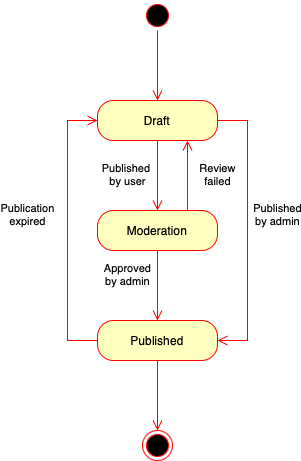

The diagram above was exported from draw.io. Its source (the exported page's mxGraphModel, read from the mxfile embedded in the PNG):
<mxGraphModel dx="1239" dy="4" grid="1" gridSize="10" guides="1" tooltips="1" connect="1" arrows="1" fold="1" page="1" pageScale="1" pageWidth="1100" pageHeight="850" background="none" math="0" shadow="0">
  <root>
    <mxCell id="0" />
    <mxCell id="1" parent="0" />
    <mxCell id="b5D-Kj8Ot-FVUEvuko0M-9" value="Draft" style="rounded=1;whiteSpace=wrap;html=1;arcSize=40;fontColor=#000000;fillColor=#ffffc0;strokeColor=#ff0000;" vertex="1" parent="1">
      <mxGeometry x="490" y="1070" width="120" height="40" as="geometry" />
    </mxCell>
    <mxCell id="b5D-Kj8Ot-FVUEvuko0M-10" value="Published&amp;nbsp;&lt;br style=&quot;border-color: var(--border-color);&quot;&gt;by user" style="edgeStyle=orthogonalEdgeStyle;html=1;verticalAlign=bottom;endArrow=open;endSize=8;strokeColor=#ff0000;rounded=0;entryX=0.5;entryY=0;entryDx=0;entryDy=0;" edge="1" parent="1" source="b5D-Kj8Ot-FVUEvuko0M-9" target="b5D-Kj8Ot-FVUEvuko0M-13">
      <mxGeometry x="0.4286" y="-30" relative="1" as="geometry">
        <mxPoint x="550" y="1170" as="targetPoint" />
        <mxPoint as="offset" />
      </mxGeometry>
    </mxCell>
    <mxCell id="b5D-Kj8Ot-FVUEvuko0M-11" value="" style="ellipse;html=1;shape=startState;fillColor=#000000;strokeColor=#ff0000;" vertex="1" parent="1">
      <mxGeometry x="535" y="970" width="30" height="30" as="geometry" />
    </mxCell>
    <mxCell id="b5D-Kj8Ot-FVUEvuko0M-12" value="" style="edgeStyle=orthogonalEdgeStyle;html=1;verticalAlign=bottom;endArrow=open;endSize=8;strokeColor=#ff0000;rounded=0;entryX=0.5;entryY=0;entryDx=0;entryDy=0;" edge="1" parent="1" source="b5D-Kj8Ot-FVUEvuko0M-11" target="b5D-Kj8Ot-FVUEvuko0M-9">
      <mxGeometry relative="1" as="geometry">
        <mxPoint x="550" y="1060" as="targetPoint" />
      </mxGeometry>
    </mxCell>
    <mxCell id="b5D-Kj8Ot-FVUEvuko0M-13" value="Moderation" style="rounded=1;whiteSpace=wrap;html=1;arcSize=40;fontColor=#000000;fillColor=#ffffc0;strokeColor=#ff0000;" vertex="1" parent="1">
      <mxGeometry x="490" y="1180" width="120" height="40" as="geometry" />
    </mxCell>
    <mxCell id="b5D-Kj8Ot-FVUEvuko0M-14" value="Approved&lt;br&gt;by admin" style="edgeStyle=orthogonalEdgeStyle;html=1;verticalAlign=bottom;endArrow=open;endSize=8;strokeColor=#ff0000;rounded=0;entryX=0.5;entryY=0;entryDx=0;entryDy=0;" edge="1" parent="1" source="b5D-Kj8Ot-FVUEvuko0M-13" target="b5D-Kj8Ot-FVUEvuko0M-15">
      <mxGeometry x="0.1429" y="-30" relative="1" as="geometry">
        <mxPoint x="550" y="1280" as="targetPoint" />
        <mxPoint as="offset" />
      </mxGeometry>
    </mxCell>
    <mxCell id="b5D-Kj8Ot-FVUEvuko0M-15" value="Published" style="rounded=1;whiteSpace=wrap;html=1;arcSize=40;fontColor=#000000;fillColor=#ffffc0;strokeColor=#ff0000;" vertex="1" parent="1">
      <mxGeometry x="490" y="1290" width="120" height="40" as="geometry" />
    </mxCell>
    <mxCell id="b5D-Kj8Ot-FVUEvuko0M-16" value="" style="edgeStyle=orthogonalEdgeStyle;html=1;verticalAlign=bottom;endArrow=open;endSize=8;strokeColor=#ff0000;rounded=0;entryX=0.5;entryY=0;entryDx=0;entryDy=0;" edge="1" source="b5D-Kj8Ot-FVUEvuko0M-15" parent="1" target="b5D-Kj8Ot-FVUEvuko0M-17">
      <mxGeometry relative="1" as="geometry">
        <mxPoint x="550" y="1390" as="targetPoint" />
      </mxGeometry>
    </mxCell>
    <mxCell id="b5D-Kj8Ot-FVUEvuko0M-17" value="" style="ellipse;html=1;shape=endState;fillColor=#000000;strokeColor=#ff0000;" vertex="1" parent="1">
      <mxGeometry x="535" y="1400" width="30" height="30" as="geometry" />
    </mxCell>
    <mxCell id="b5D-Kj8Ot-FVUEvuko0M-20" value="Published &lt;br&gt;by admin" style="edgeStyle=orthogonalEdgeStyle;html=1;verticalAlign=bottom;endArrow=open;endSize=8;strokeColor=#ff0000;rounded=0;entryX=1;entryY=0.5;entryDx=0;entryDy=0;exitX=1;exitY=0.5;exitDx=0;exitDy=0;" edge="1" parent="1" source="b5D-Kj8Ot-FVUEvuko0M-9" target="b5D-Kj8Ot-FVUEvuko0M-15">
      <mxGeometry y="30" relative="1" as="geometry">
        <mxPoint x="560" y="1080" as="targetPoint" />
        <mxPoint x="560" y="1010" as="sourcePoint" />
        <Array as="points">
          <mxPoint x="640" y="1090" />
          <mxPoint x="640" y="1310" />
        </Array>
        <mxPoint as="offset" />
      </mxGeometry>
    </mxCell>
    <mxCell id="b5D-Kj8Ot-FVUEvuko0M-22" value="Publication&lt;br&gt;expired" style="edgeStyle=orthogonalEdgeStyle;html=1;verticalAlign=bottom;endArrow=open;endSize=8;strokeColor=#ff0000;rounded=0;entryX=0;entryY=0.5;entryDx=0;entryDy=0;exitX=0;exitY=0.5;exitDx=0;exitDy=0;" edge="1" parent="1" source="b5D-Kj8Ot-FVUEvuko0M-15" target="b5D-Kj8Ot-FVUEvuko0M-9">
      <mxGeometry y="40" relative="1" as="geometry">
        <mxPoint x="430" y="1100" as="targetPoint" />
        <mxPoint x="430" y="1320" as="sourcePoint" />
        <Array as="points">
          <mxPoint x="460" y="1310" />
          <mxPoint x="460" y="1090" />
        </Array>
        <mxPoint as="offset" />
      </mxGeometry>
    </mxCell>
    <mxCell id="b5D-Kj8Ot-FVUEvuko0M-24" value="Review&lt;br&gt;failed" style="edgeStyle=orthogonalEdgeStyle;html=1;verticalAlign=bottom;endArrow=open;endSize=8;strokeColor=#ff0000;rounded=0;exitX=0.75;exitY=0;exitDx=0;exitDy=0;curved=1;entryX=0.75;entryY=1;entryDx=0;entryDy=0;" edge="1" parent="1" source="b5D-Kj8Ot-FVUEvuko0M-13" target="b5D-Kj8Ot-FVUEvuko0M-9">
      <mxGeometry x="-0.4286" y="-30" relative="1" as="geometry">
        <mxPoint x="590" y="1130" as="targetPoint" />
        <mxPoint x="560" y="1190" as="sourcePoint" />
        <mxPoint as="offset" />
        <Array as="points">
          <mxPoint x="580" y="1150" />
          <mxPoint x="580" y="1150" />
        </Array>
      </mxGeometry>
    </mxCell>
  </root>
</mxGraphModel>